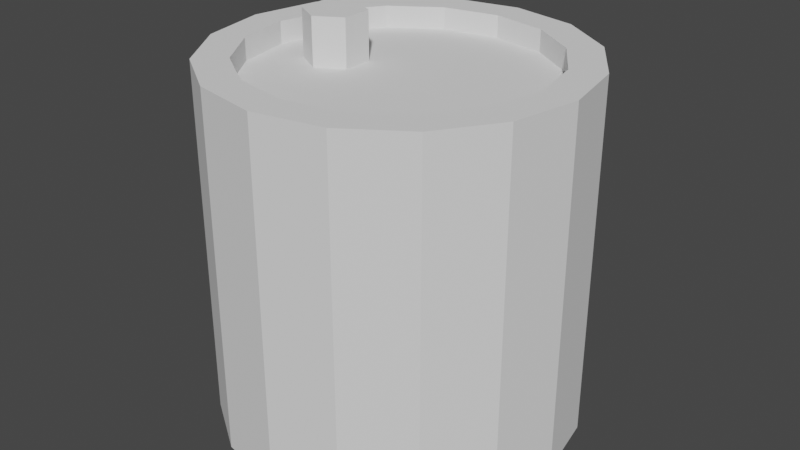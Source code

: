 # Source: oil_barrel.blend  (saved by Blender 3.4.6; exported with 4.5.12 LTS)
import bpy
from mathutils import Matrix  # noqa: F401  (used for matrix-valued properties, if any)

bpy.ops.wm.read_factory_settings(use_empty=True)
scene = bpy.context.scene
scene.name = 'Scene'

# ---- collections
col_collection = bpy.data.collections.new('Collection'); scene.collection.children.link(col_collection)

# ---- world
world_world = bpy.data.worlds.new('World'); scene.world = world_world
world_world.use_nodes = True; world_world.node_tree.nodes.clear()
_N = world_world.node_tree.nodes; _L = world_world.node_tree.links
n0 = _N.new('ShaderNodeOutputWorld'); n0.name = 'World Output'; n0.location = (300, 300)
n1 = _N.new('ShaderNodeBackground'); n1.name = 'Background'; n1.location = (10, 300)
n1.inputs[0].default_value = (0.05088, 0.05088, 0.05088, 1.0)
_L.new(n1.outputs[0], n0.inputs[0])
n0.is_active_output = True
world_world.color = (0.05088, 0.05088, 0.05088)
world_world.use_sun_shadow = False
world_world.sun_shadow_jitter_overblur = 0.0

# ---- meshes
me_cylinder = bpy.data.meshes.new('Cylinder')
me_cylinder.from_pydata([(-0.1554, 0.3753, 0.5), (-0.1561, 0.377, -0.5), (-0.2872, 0.2872, 0.5), (-0.2885, 0.2885, -0.5), (-0.3753, 0.1554, 0.5), (-0.377, 0.1561, -0.5), (-0.4062, 0.0, 0.5), (-0.408, 0.0, -0.5), (-0.3753, -0.1554, 0.5), (-0.377, -0.1561, -0.5), (-0.2872, -0.2872, 0.5), (-0.2885, -0.2885, -0.5), (-0.1554, -0.3753, 0.5), (-0.1561, -0.377, -0.5), (0.0, -0.4062, 0.5), (0.0, -0.408, -0.5), (0.1554, -0.3753, 0.5), (0.1561, -0.377, -0.5), (0.2872, -0.2872, 0.5), (0.2885, -0.2885, -0.5), (0.3753, -0.1554, 0.5), (0.377, -0.1561, -0.5), (0.4062, 0.0, 0.5), (0.408, 0.0, -0.5), (0.3753, 0.1554, 0.5), (0.377, 0.1561, -0.5), (0.2872, 0.2872, 0.5), (0.2885, 0.2885, -0.5), (0.1554, 0.3753, 0.5), (0.1561, 0.377, -0.5), (0.0, 0.4062, 0.5), (0.0, 0.408, -0.5), (0.0, 0.5, 0.5), (-0.1913, 0.4619, 0.5), (-0.3536, 0.3536, 0.5), (-0.4619, 0.1913, 0.5), (0.4619, -0.1913, 0.5), (0.5, 0.0, 0.5), (-0.5, 0.0, 0.5), (-0.4619, -0.1913, 0.5), (0.4619, 0.1913, 0.5), (-0.3536, -0.3536, 0.5), (-0.1913, -0.4619, 0.5), (0.3536, 0.3536, 0.5), (0.3536, -0.3536, 0.5), (0.0, -0.5, 0.5), (0.1913, -0.4619, 0.5), (0.1913, 0.4619, 0.5), (3.596e-09, 0.4062, 0.439), (-0.1554, 0.3753, 0.439), (-0.2872, 0.2872, 0.439), (-0.3753, 0.1554, 0.439), (0.3753, -0.1554, 0.439), (0.4062, 0.0, 0.439), (-0.4062, 0.0, 0.439), (-0.3753, -0.1554, 0.439), (0.3753, 0.1554, 0.439), (-0.2872, -0.2872, 0.439), (-0.1554, -0.3753, 0.439), (0.2872, 0.2872, 0.439), (0.2872, -0.2872, 0.439), (3.596e-09, -0.4062, 0.439), (0.1554, -0.3753, 0.439), (0.1554, 0.3753, 0.439), (-0.21, 0.08491, 0.4007), (-0.21, 0.08491, 0.5706), (-0.1365, 0.04246, 0.4007), (-0.1365, 0.04246, 0.5706), (-0.1365, -0.04246, 0.4007), (-0.1365, -0.04246, 0.5706), (-0.21, -0.08491, 0.4007), (-0.21, -0.08491, 0.5706), (-0.2836, -0.04246, 0.4007), (-0.2836, -0.04246, 0.5706), (-0.2836, 0.04246, 0.4007), (-0.2836, 0.04246, 0.5706), (-0.1913, 0.4619, -0.5), (0.0, 0.5, -0.5), (0.4619, -0.1913, -0.5), (0.3536, -0.3536, -0.5), (-0.3536, 0.3536, -0.5), (-0.4619, 0.1913, -0.5), (0.5, 0.0, -0.5), (-0.5, 0.0, -0.5), (-0.4619, -0.1913, -0.5), (0.4619, 0.1913, -0.5), (-0.3536, -0.3536, -0.5), (-0.1913, -0.4619, -0.5), (0.0, -0.5, -0.5), (0.1913, -0.4619, -0.5), (0.1913, 0.4619, -0.5), (0.3536, 0.3536, -0.5), (-0.1561, 0.377, -0.4345), (0.0, 0.408, -0.4345), (0.377, -0.1561, -0.4345), (0.2885, -0.2885, -0.4345), (-0.2885, 0.2885, -0.4345), (-0.377, 0.1561, -0.4345), (0.408, 0.0, -0.4345), (-0.408, 0.0, -0.4345), (-0.377, -0.1561, -0.4345), (0.377, 0.1561, -0.4345), (-0.2885, -0.2885, -0.4345), (-0.1561, -0.377, -0.4345), (0.0, -0.408, -0.4345), (0.1561, -0.377, -0.4345), (0.1561, 0.377, -0.4345), (0.2885, 0.2885, -0.4345)], [], [(78, 36, 44, 79), (82, 37, 36, 78), (85, 40, 37, 82), (91, 43, 40, 85), (90, 47, 43, 91), (77, 32, 47, 90), (83, 38, 35, 81), (88, 45, 42, 87), (84, 39, 38, 83), (89, 46, 45, 88), (76, 33, 32, 77), (13, 11, 102, 103), (24, 26, 59, 56), (80, 34, 33, 76), (86, 41, 39, 84), (79, 44, 46, 89), (81, 35, 34, 80), (87, 42, 41, 86), (0, 30, 32, 33), (2, 0, 33, 34), (4, 2, 34, 35), (22, 20, 36, 37), (6, 4, 35, 38), (8, 6, 38, 39), (24, 22, 37, 40), (10, 8, 39, 41), (12, 10, 41, 42), (26, 24, 40, 43), (20, 18, 44, 36), (14, 12, 42, 45), (16, 14, 45, 46), (18, 16, 46, 44), (28, 26, 43, 47), (30, 28, 47, 32), (60, 52, 53, 56, 59, 63, 48, 49, 50, 51, 54, 55, 57, 58, 61, 62), (2, 4, 51, 50), (18, 20, 52, 60), (20, 22, 53, 52), (12, 14, 61, 58), (4, 6, 54, 51), (14, 16, 62, 61), (6, 8, 55, 54), (16, 18, 60, 62), (22, 24, 56, 53), (26, 28, 63, 59), (8, 10, 57, 55), (30, 0, 49, 48), (28, 30, 48, 63), (10, 12, 58, 57), (0, 2, 50, 49), (64, 65, 67, 66), (66, 67, 69, 68), (68, 69, 71, 70), (70, 71, 73, 72), (67, 65, 75, 73, 71, 69), (72, 73, 75, 74), (74, 75, 65, 64), (64, 66, 68, 70, 72, 74), (31, 1, 76, 77), (19, 21, 78, 79), (1, 3, 80, 76), (3, 5, 81, 80), (21, 23, 82, 78), (5, 7, 83, 81), (7, 9, 84, 83), (23, 25, 85, 82), (9, 11, 86, 84), (11, 13, 87, 86), (13, 15, 88, 87), (15, 17, 89, 88), (17, 19, 79, 89), (27, 29, 90, 91), (29, 31, 77, 90), (25, 27, 91, 85), (98, 94, 95, 105, 104, 103, 102, 100, 99, 97, 96, 92, 93, 106, 107, 101), (3, 1, 92, 96), (15, 13, 103, 104), (5, 3, 96, 97), (17, 15, 104, 105), (23, 21, 94, 98), (19, 17, 105, 95), (7, 5, 97, 99), (29, 27, 107, 106), (9, 7, 99, 100), (31, 29, 106, 93), (25, 23, 98, 101), (1, 31, 93, 92), (27, 25, 101, 107), (11, 9, 100, 102), (21, 19, 95, 94)])
_uv = me_cylinder.uv_layers.new(name='UVMap')
_uv.uv.foreach_set('vector', [0.3859, 0.3377, 0.3859, 0.6753, 0.3312, 0.6753, 0.3312, 0.3377, 0.4506, 0.3377, 0.4506, 0.6753, 0.3859, 0.6753, 0.3859, 0.3377, 0.5152, 0.3377, 0.5152, 0.6753, 0.4506, 0.6753, 0.4506, 0.3377, 0.5699, 0.3377, 0.5699, 0.6753, 0.5152, 0.6753, 0.5152, 0.3377, 0.6316, 0.0, 0.6316, 0.3377, 0.5699, 0.3377, 0.5699, 0.0, 0.6974, 0.0, 0.6974, 0.3377, 0.6316, 0.3377, 0.6316, 0.0, 0.4506, 0.0, 0.4506, 0.3377, 0.3859, 0.3377, 0.3859, 0.0, 0.1049, 0.6623, 0.1049, 1.0, 0.04498, 1.0, 0.04498, 0.6623, 0.5152, 0.0, 0.5152, 0.3377, 0.4506, 0.3377, 0.4506, 0.0, 0.1708, 0.6623, 0.1708, 1.0, 0.1049, 1.0, 0.1049, 0.6623, 0.7574, 0.0, 0.7574, 0.3377, 0.6974, 0.3377, 0.6974, 0.0, 0.8466, 0.1394, 0.8466, 0.1897, 0.8245, 0.1897, 0.8245, 0.1394, 0.253, 0.7068, 0.253, 0.6623, 0.2736, 0.6623, 0.2736, 0.7068, 0.8024, 0.0, 0.8024, 0.3377, 0.7574, 0.3377, 0.7574, 0.0, 0.5699, 0.0, 0.5699, 0.3377, 0.5152, 0.3377, 0.5152, 0.0, 0.2325, 0.6623, 0.2325, 1.0, 0.1708, 1.0, 0.1708, 0.6623, 0.3859, 0.0, 0.3859, 0.3377, 0.3312, 0.3377, 0.3312, 0.0, 0.04498, 0.6623, 0.04498, 1.0, 0.0, 1.0, 0.0, 0.6623, 0.05154, 0.08938, 0.03106, 0.1388, 0.0, 0.1326, 0.02521, 0.07179, 0.08938, 0.05154, 0.05154, 0.08938, 0.02521, 0.07179, 0.07179, 0.02521, 0.1388, 0.03106, 0.08938, 0.05154, 0.07179, 0.02521, 0.1326, 0.0, 0.1388, 0.3001, 0.1923, 0.3001, 0.1985, 0.3312, 0.1326, 0.3312, 0.1923, 0.03106, 0.1388, 0.03106, 0.1326, 0.0, 0.1985, 0.0, 0.2418, 0.05154, 0.1923, 0.03106, 0.1985, 0.0, 0.2594, 0.02521, 0.08938, 0.2796, 0.1388, 0.3001, 0.1326, 0.3312, 0.07179, 0.306, 0.2796, 0.08938, 0.2418, 0.05154, 0.2594, 0.02521, 0.306, 0.07179, 0.3001, 0.1388, 0.2796, 0.08938, 0.306, 0.07179, 0.3312, 0.1326, 0.05154, 0.2418, 0.08938, 0.2796, 0.07179, 0.306, 0.02521, 0.2594, 0.1923, 0.3001, 0.2418, 0.2796, 0.2594, 0.306, 0.1985, 0.3312, 0.3001, 0.1923, 0.3001, 0.1388, 0.3312, 0.1326, 0.3312, 0.1985, 0.2796, 0.2418, 0.3001, 0.1923, 0.3312, 0.1985, 0.306, 0.2594, 0.2418, 0.2796, 0.2796, 0.2418, 0.306, 0.2594, 0.2594, 0.306, 0.03106, 0.1923, 0.05154, 0.2418, 0.02521, 0.2594, 0.0, 0.1985, 0.03106, 0.1388, 0.03106, 0.1923, 0.0, 0.1985, 0.0, 0.1326, 0.839, 0.5676, 0.8185, 0.617, 0.7807, 0.6548, 0.7312, 0.6753, 0.6777, 0.6753, 0.6283, 0.6548, 0.5904, 0.617, 0.5699, 0.5676, 0.5699, 0.514, 0.5904, 0.4646, 0.6283, 0.4267, 0.6777, 0.4063, 0.7312, 0.4063, 0.7807, 0.4267, 0.8185, 0.4646, 0.839, 0.514, 0.2325, 0.8563, 0.2325, 0.8118, 0.253, 0.8118, 0.253, 0.8563, 0.253, 0.8563, 0.253, 0.8118, 0.2736, 0.8118, 0.2736, 0.8563, 0.253, 0.8118, 0.253, 0.7593, 0.2736, 0.7593, 0.2736, 0.8118, 0.2736, 0.8011, 0.2736, 0.7476, 0.2942, 0.7476, 0.2942, 0.8011, 0.2325, 0.8118, 0.2325, 0.7593, 0.253, 0.7593, 0.253, 0.8118, 0.2736, 0.7476, 0.2736, 0.6989, 0.2942, 0.6989, 0.2942, 0.7476, 0.2325, 0.7593, 0.2325, 0.7068, 0.253, 0.7068, 0.253, 0.7593, 0.2736, 0.6989, 0.2736, 0.6623, 0.2942, 0.6623, 0.2942, 0.6989, 0.253, 0.7593, 0.253, 0.7068, 0.2736, 0.7068, 0.2736, 0.7593, 0.2942, 0.8512, 0.2942, 0.8147, 0.3148, 0.8147, 0.3148, 0.8512, 0.2325, 0.7068, 0.2325, 0.6623, 0.253, 0.6623, 0.253, 0.7068, 0.2942, 0.7659, 0.2942, 0.7124, 0.3148, 0.7124, 0.3148, 0.7659, 0.2942, 0.8147, 0.2942, 0.7659, 0.3148, 0.7659, 0.3148, 0.8147, 0.2736, 0.8512, 0.2736, 0.8011, 0.2942, 0.8011, 0.2942, 0.8512, 0.2942, 0.7124, 0.2942, 0.6623, 0.3148, 0.6623, 0.3148, 0.7124, 0.6289, 0.6753, 0.6289, 0.7327, 0.6014, 0.7327, 0.6014, 0.6753, 0.6784, 0.6753, 0.6784, 0.7327, 0.6498, 0.7327, 0.6498, 0.6753, 0.7176, 0.3489, 0.7176, 0.4063, 0.6902, 0.4063, 0.6902, 0.3489, 0.6902, 0.3489, 0.6902, 0.4063, 0.6693, 0.4063, 0.6693, 0.3489, 0.6196, 0.3919, 0.6196, 0.3633, 0.6444, 0.3489, 0.6693, 0.3633, 0.6693, 0.3919, 0.6444, 0.4063, 0.7071, 0.6753, 0.7071, 0.7327, 0.6784, 0.7327, 0.6784, 0.6753, 0.6498, 0.6753, 0.6498, 0.7327, 0.6289, 0.7327, 0.6289, 0.6753, 0.5699, 0.3919, 0.5699, 0.3633, 0.5948, 0.3489, 0.6196, 0.3633, 0.6196, 0.3919, 0.5948, 0.4063, 0.03046, 0.4699, 0.03046, 0.5236, 0.0, 0.5297, 0.0, 0.4638, 0.2801, 0.4202, 0.2421, 0.3822, 0.2594, 0.3564, 0.306, 0.403, 0.03046, 0.5236, 0.05103, 0.5733, 0.02521, 0.5906, 0.0, 0.5297, 0.05103, 0.5733, 0.08904, 0.6113, 0.07179, 0.6371, 0.02521, 0.5906, 0.2421, 0.3822, 0.1925, 0.3616, 0.1985, 0.3312, 0.2594, 0.3564, 0.08904, 0.6113, 0.1387, 0.6319, 0.1326, 0.6623, 0.07179, 0.6371, 0.1387, 0.6319, 0.1925, 0.6319, 0.1985, 0.6623, 0.1326, 0.6623, 0.1925, 0.3616, 0.1387, 0.3616, 0.1326, 0.3312, 0.1985, 0.3312, 0.1925, 0.6319, 0.2421, 0.6113, 0.2594, 0.6371, 0.1985, 0.6623, 0.2421, 0.6113, 0.2801, 0.5733, 0.306, 0.5906, 0.2594, 0.6371, 0.2801, 0.5733, 0.3007, 0.5236, 0.3312, 0.5297, 0.306, 0.5906, 0.3007, 0.5236, 0.3007, 0.4699, 0.3312, 0.4638, 0.3312, 0.5297, 0.3007, 0.4699, 0.2801, 0.4202, 0.306, 0.403, 0.3312, 0.4638, 0.08904, 0.3822, 0.05103, 0.4202, 0.02521, 0.403, 0.07179, 0.3564, 0.05103, 0.4202, 0.03046, 0.4699, 0.0, 0.4638, 0.02521, 0.403, 0.1387, 0.3616, 0.08904, 0.3822, 0.07179, 0.3564, 0.1326, 0.3312, 0.4932, 0.6753, 0.5428, 0.6959, 0.5808, 0.7339, 0.6014, 0.7836, 0.6014, 0.8373, 0.5808, 0.887, 0.5428, 0.925, 0.4932, 0.9456, 0.4394, 0.9456, 0.3898, 0.925, 0.3517, 0.887, 0.3312, 0.8373, 0.3312, 0.7836, 0.3517, 0.7339, 0.3898, 0.6959, 0.4394, 0.6753, 0.8466, 0.1897, 0.8466, 0.24, 0.8245, 0.24, 0.8245, 0.1897, 0.8466, 0.08564, 0.8466, 0.1394, 0.8245, 0.1394, 0.8245, 0.08564, 0.8024, 0.0447, 0.8024, 0.0, 0.8245, 0.0, 0.8245, 0.0447, 0.8466, 0.0367, 0.8466, 0.08564, 0.8245, 0.08564, 0.8245, 0.0367, 0.8024, 0.2923, 0.8024, 0.2395, 0.8245, 0.2395, 0.8245, 0.2923, 0.8466, 0.0, 0.8466, 0.0367, 0.8245, 0.0367, 0.8245, 0.0, 0.8024, 0.09742, 0.8024, 0.0447, 0.8245, 0.0447, 0.8245, 0.09742, 0.8466, 0.3427, 0.8466, 0.3794, 0.8245, 0.3794, 0.8245, 0.3427, 0.8024, 0.1501, 0.8024, 0.09742, 0.8245, 0.09742, 0.8245, 0.1501, 0.8466, 0.2938, 0.8466, 0.3427, 0.8245, 0.3427, 0.8245, 0.2938, 0.8024, 0.345, 0.8024, 0.2923, 0.8245, 0.2923, 0.8245, 0.345, 0.8466, 0.24, 0.8466, 0.2938, 0.8245, 0.2938, 0.8245, 0.24, 0.8024, 0.3897, 0.8024, 0.345, 0.8245, 0.345, 0.8245, 0.3897, 0.8024, 0.1948, 0.8024, 0.1501, 0.8245, 0.1501, 0.8245, 0.1948, 0.8024, 0.2395, 0.8024, 0.1948, 0.8245, 0.1948, 0.8245, 0.2395])
me_cylinder.update()

# ---- objects
ob_cylinder = bpy.data.objects.new('Cylinder', me_cylinder)

# ---- transforms, parenting, visibility, modifiers, constraints
ob_cylinder.location = (0.0, 0.0, 0.0)

# ---- collection membership
col_collection.objects.link(ob_cylinder)

# ---- scene / render settings (as saved in the file)
scene.frame_start = 1; scene.frame_end = 250; scene.frame_set(1)
scene.render.engine = 'BLENDER_EEVEE_NEXT'
scene.cycles.sampling_pattern = 'TABULATED_SOBOL'
scene.cycles.use_light_tree = False
scene.view_settings.view_transform = 'Filmic'
bpy.context.view_layer.update()

# ---- added for rendering (the .blend has no active camera and no usable light): camera, sun
cam_auto = bpy.data.cameras.new('AutoCamera')
cam_auto.lens = 50.0
cam_auto.sensor_width = 36.0
cam_auto.clip_end = 1000.0
ob_auto_camera = bpy.data.objects.new('AutoCamera', cam_auto)
scene.collection.objects.link(ob_auto_camera)
ob_auto_camera.location = (1.6411, -1.96932, 1.34817)
ob_auto_camera.rotation_euler = (1.09748, -7.21219e-08, 0.694738)
scene.camera = ob_auto_camera
light_auto_sun = bpy.data.lights.new('AutoSun', 'SUN')
light_auto_sun.energy = 3.0
light_auto_sun.angle = 0.0523599
ob_auto_sun = bpy.data.objects.new('AutoSun', light_auto_sun)
scene.collection.objects.link(ob_auto_sun)
ob_auto_sun.rotation_euler = (0.872665, 0.174533, 0.523599)
bpy.context.view_layer.update()

